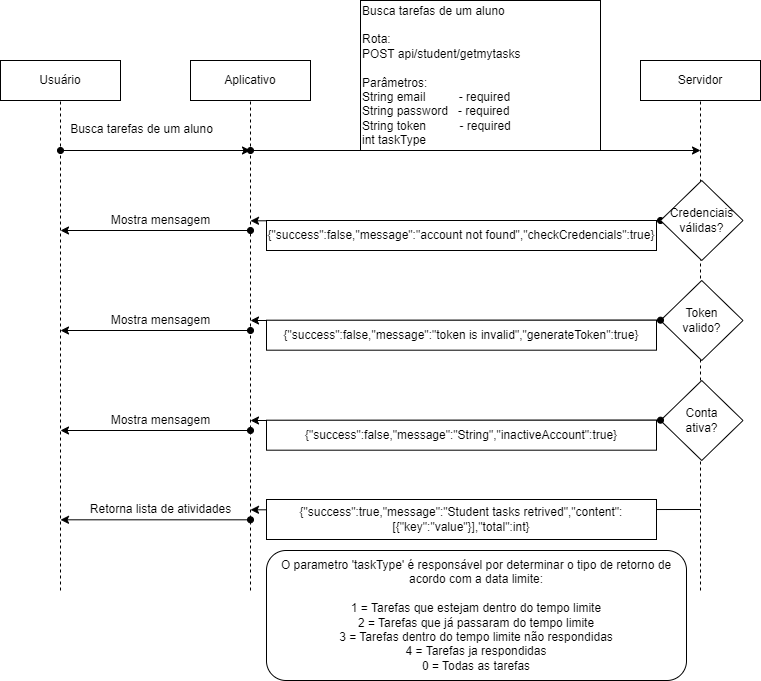

The diagram above was exported from draw.io. Its source (the exported page's mxGraphModel, read from the mxfile embedded in the PNG):
<mxGraphModel dx="1321" dy="754" grid="1" gridSize="10" guides="1" tooltips="1" connect="1" arrows="1" fold="1" page="1" pageScale="1" pageWidth="827" pageHeight="1169" math="0" shadow="0">
  <root>
    <mxCell id="0" />
    <mxCell id="1" parent="0" />
    <mxCell id="ISmGA_VmcGbIVITtqEZn-1" value="Usuário" style="rounded=0;whiteSpace=wrap;html=1;" parent="1" vertex="1">
      <mxGeometry x="60" y="110" width="120" height="40" as="geometry" />
    </mxCell>
    <mxCell id="ISmGA_VmcGbIVITtqEZn-2" value="Aplicativo" style="rounded=0;whiteSpace=wrap;html=1;" parent="1" vertex="1">
      <mxGeometry x="250" y="110" width="120" height="40" as="geometry" />
    </mxCell>
    <mxCell id="ISmGA_VmcGbIVITtqEZn-3" value="Servidor" style="rounded=0;whiteSpace=wrap;html=1;" parent="1" vertex="1">
      <mxGeometry x="700" y="110" width="120" height="40" as="geometry" />
    </mxCell>
    <mxCell id="ISmGA_VmcGbIVITtqEZn-4" value="Busca tarefas de um aluno&lt;br&gt;&lt;br&gt;Rota:&lt;br&gt;POST api/student/getmytasks&lt;br&gt;&lt;br&gt;Parâmetros:&lt;br&gt;String email&amp;nbsp; &amp;nbsp; &amp;nbsp; &amp;nbsp; &amp;nbsp; - required&lt;br&gt;String password&amp;nbsp; &amp;nbsp;- required&lt;br&gt;String token&amp;nbsp; &amp;nbsp; &amp;nbsp; &amp;nbsp; &amp;nbsp; - required&lt;br&gt;int taskType&amp;nbsp;" style="rounded=0;whiteSpace=wrap;html=1;align=left;" parent="1" vertex="1">
      <mxGeometry x="420" y="50" width="240" height="150" as="geometry" />
    </mxCell>
    <mxCell id="ISmGA_VmcGbIVITtqEZn-5" value="" style="endArrow=none;dashed=1;html=1;strokeWidth=1;rounded=0;entryX=0.5;entryY=1;entryDx=0;entryDy=0;" parent="1" target="ISmGA_VmcGbIVITtqEZn-1" edge="1">
      <mxGeometry width="50" height="50" relative="1" as="geometry">
        <mxPoint x="120" y="640" as="sourcePoint" />
        <mxPoint x="180" y="200" as="targetPoint" />
      </mxGeometry>
    </mxCell>
    <mxCell id="ISmGA_VmcGbIVITtqEZn-6" value="Busca tarefas de um aluno" style="edgeLabel;html=1;align=center;verticalAlign=middle;resizable=0;points=[];fontSize=12;" parent="ISmGA_VmcGbIVITtqEZn-5" connectable="0" vertex="1">
      <mxGeometry x="0.9607" y="-2" relative="1" as="geometry">
        <mxPoint x="78" y="18" as="offset" />
      </mxGeometry>
    </mxCell>
    <mxCell id="ISmGA_VmcGbIVITtqEZn-7" value="" style="endArrow=none;dashed=1;html=1;strokeWidth=1;rounded=0;entryX=0.5;entryY=1;entryDx=0;entryDy=0;" parent="1" target="ISmGA_VmcGbIVITtqEZn-2" edge="1">
      <mxGeometry width="50" height="50" relative="1" as="geometry">
        <mxPoint x="310" y="640" as="sourcePoint" />
        <mxPoint x="130" y="159.99999999999977" as="targetPoint" />
      </mxGeometry>
    </mxCell>
    <mxCell id="ISmGA_VmcGbIVITtqEZn-8" value="" style="endArrow=none;dashed=1;html=1;strokeWidth=1;rounded=0;entryX=0.5;entryY=1;entryDx=0;entryDy=0;" parent="1" target="ISmGA_VmcGbIVITtqEZn-3" edge="1">
      <mxGeometry width="50" height="50" relative="1" as="geometry">
        <mxPoint x="760" y="640" as="sourcePoint" />
        <mxPoint x="760" y="160" as="targetPoint" />
      </mxGeometry>
    </mxCell>
    <mxCell id="ISmGA_VmcGbIVITtqEZn-9" value="" style="endArrow=classic;html=1;rounded=0;strokeWidth=1;fontSize=12;startArrow=oval;startFill=1;" parent="1" edge="1">
      <mxGeometry width="50" height="50" relative="1" as="geometry">
        <mxPoint x="120" y="200" as="sourcePoint" />
        <mxPoint x="310" y="200" as="targetPoint" />
      </mxGeometry>
    </mxCell>
    <mxCell id="ISmGA_VmcGbIVITtqEZn-10" value="" style="endArrow=classic;html=1;rounded=0;strokeWidth=1;fontSize=12;startArrow=oval;startFill=1;" parent="1" edge="1">
      <mxGeometry width="50" height="50" relative="1" as="geometry">
        <mxPoint x="310" y="200" as="sourcePoint" />
        <mxPoint x="760" y="200" as="targetPoint" />
      </mxGeometry>
    </mxCell>
    <mxCell id="ISmGA_VmcGbIVITtqEZn-11" style="edgeStyle=orthogonalEdgeStyle;rounded=0;orthogonalLoop=1;jettySize=auto;html=1;exitX=0;exitY=0.5;exitDx=0;exitDy=0;strokeWidth=1;fontSize=12;startArrow=oval;startFill=1;" parent="1" source="ISmGA_VmcGbIVITtqEZn-12" edge="1">
      <mxGeometry relative="1" as="geometry">
        <mxPoint x="310" y="270.31034482758605" as="targetPoint" />
      </mxGeometry>
    </mxCell>
    <mxCell id="ISmGA_VmcGbIVITtqEZn-12" value="Credenciais válidas?" style="rhombus;whiteSpace=wrap;html=1;fontSize=12;" parent="1" vertex="1">
      <mxGeometry x="720" y="230" width="82.5" height="80" as="geometry" />
    </mxCell>
    <mxCell id="ISmGA_VmcGbIVITtqEZn-13" value="{&quot;success&quot;:false,&quot;message&quot;:&quot;account not found&quot;,&quot;checkCredencials&quot;:true}" style="rounded=0;whiteSpace=wrap;html=1;fontSize=12;" parent="1" vertex="1">
      <mxGeometry x="326" y="270" width="390" height="30" as="geometry" />
    </mxCell>
    <mxCell id="ISmGA_VmcGbIVITtqEZn-14" value="Mostra mensagem" style="endArrow=classic;html=1;rounded=0;strokeWidth=1;fontSize=12;startArrow=oval;startFill=1;" parent="1" edge="1">
      <mxGeometry x="-0.0526" y="-10" width="50" height="50" relative="1" as="geometry">
        <mxPoint x="310" y="279.9996551724139" as="sourcePoint" />
        <mxPoint x="120" y="279.9996551724139" as="targetPoint" />
        <mxPoint as="offset" />
      </mxGeometry>
    </mxCell>
    <mxCell id="ISmGA_VmcGbIVITtqEZn-15" value="Token &lt;br&gt;valido?" style="rhombus;whiteSpace=wrap;html=1;fontSize=12;" parent="1" vertex="1">
      <mxGeometry x="720" y="330" width="82.5" height="80" as="geometry" />
    </mxCell>
    <mxCell id="ISmGA_VmcGbIVITtqEZn-16" style="rounded=0;orthogonalLoop=1;jettySize=auto;html=1;exitX=0;exitY=0.5;exitDx=0;exitDy=0;strokeWidth=1;fontSize=12;startArrow=oval;startFill=1;" parent="1" edge="1">
      <mxGeometry relative="1" as="geometry">
        <mxPoint x="310" y="370.0003448275861" as="targetPoint" />
        <mxPoint x="720" y="369.6899999999996" as="sourcePoint" />
      </mxGeometry>
    </mxCell>
    <mxCell id="ISmGA_VmcGbIVITtqEZn-17" value="{&quot;success&quot;:false,&quot;message&quot;:&quot;token is invalid&quot;,&quot;generateToken&quot;:true}" style="rounded=0;whiteSpace=wrap;html=1;fontSize=12;" parent="1" vertex="1">
      <mxGeometry x="326" y="369.69" width="390" height="30" as="geometry" />
    </mxCell>
    <mxCell id="ISmGA_VmcGbIVITtqEZn-18" value="Mostra mensagem" style="endArrow=classic;html=1;rounded=0;strokeWidth=1;fontSize=12;startArrow=oval;startFill=1;" parent="1" edge="1">
      <mxGeometry x="-0.0526" y="-10" width="50" height="50" relative="1" as="geometry">
        <mxPoint x="310" y="379.99965517241344" as="sourcePoint" />
        <mxPoint x="120" y="379.99965517241344" as="targetPoint" />
        <mxPoint as="offset" />
      </mxGeometry>
    </mxCell>
    <mxCell id="ISmGA_VmcGbIVITtqEZn-19" value="Conta &lt;br&gt;ativa?" style="rhombus;whiteSpace=wrap;html=1;fontSize=12;" parent="1" vertex="1">
      <mxGeometry x="720" y="430" width="82.5" height="80" as="geometry" />
    </mxCell>
    <mxCell id="ISmGA_VmcGbIVITtqEZn-20" style="rounded=0;orthogonalLoop=1;jettySize=auto;html=1;exitX=0;exitY=0.5;exitDx=0;exitDy=0;strokeWidth=1;fontSize=12;startArrow=oval;startFill=1;" parent="1" edge="1">
      <mxGeometry relative="1" as="geometry">
        <mxPoint x="310" y="470.0003448275861" as="targetPoint" />
        <mxPoint x="720" y="469.6899999999996" as="sourcePoint" />
      </mxGeometry>
    </mxCell>
    <mxCell id="ISmGA_VmcGbIVITtqEZn-21" value="{&quot;success&quot;:false,&quot;message&quot;:&quot;String&quot;,&quot;inactiveAccount&quot;:true}" style="rounded=0;whiteSpace=wrap;html=1;fontSize=12;" parent="1" vertex="1">
      <mxGeometry x="326" y="469.69" width="390" height="30" as="geometry" />
    </mxCell>
    <mxCell id="ISmGA_VmcGbIVITtqEZn-22" value="Mostra mensagem" style="endArrow=classic;html=1;rounded=0;strokeWidth=1;fontSize=12;startArrow=oval;startFill=1;" parent="1" edge="1">
      <mxGeometry x="-0.0526" y="-10" width="50" height="50" relative="1" as="geometry">
        <mxPoint x="310" y="479.99965517241344" as="sourcePoint" />
        <mxPoint x="120" y="479.99965517241344" as="targetPoint" />
        <mxPoint as="offset" />
      </mxGeometry>
    </mxCell>
    <mxCell id="ISmGA_VmcGbIVITtqEZn-23" style="rounded=0;orthogonalLoop=1;jettySize=auto;html=1;strokeWidth=1;fontSize=12;startArrow=none;startFill=0;" parent="1" edge="1">
      <mxGeometry relative="1" as="geometry">
        <mxPoint x="310" y="559.310344827586" as="targetPoint" />
        <mxPoint x="760" y="559" as="sourcePoint" />
      </mxGeometry>
    </mxCell>
    <mxCell id="ISmGA_VmcGbIVITtqEZn-24" value="{&quot;success&quot;:true,&quot;message&quot;:&quot;Student tasks retrived&quot;,&quot;content&quot;:[{&quot;key&quot;:&quot;value&quot;}],&quot;total&quot;:int}" style="rounded=0;whiteSpace=wrap;html=1;fontSize=12;" parent="1" vertex="1">
      <mxGeometry x="326" y="549" width="390" height="40" as="geometry" />
    </mxCell>
    <mxCell id="ISmGA_VmcGbIVITtqEZn-25" value="Retorna lista de atividades" style="endArrow=classic;html=1;rounded=0;strokeWidth=1;fontSize=12;startArrow=oval;startFill=1;" parent="1" edge="1">
      <mxGeometry x="-0.0526" y="-10" width="50" height="50" relative="1" as="geometry">
        <mxPoint x="310" y="569.3096551724134" as="sourcePoint" />
        <mxPoint x="120" y="569.3096551724134" as="targetPoint" />
        <mxPoint as="offset" />
      </mxGeometry>
    </mxCell>
    <mxCell id="ISmGA_VmcGbIVITtqEZn-26" value="O parametro 'taskType' é responsável por determinar o tipo de retorno de acordo com a data limite:&lt;br&gt;&lt;br&gt;1 = Tarefas que estejam dentro do tempo limite&lt;br&gt;2 = Tarefas que já passaram do tempo limite&lt;br&gt;3 = Tarefas dentro do tempo limite não respondidas&lt;br&gt;4 = Tarefas ja respondidas&lt;br&gt;0 = Todas as tarefas" style="rounded=1;whiteSpace=wrap;html=1;" parent="1" vertex="1">
      <mxGeometry x="326" y="600" width="420" height="130" as="geometry" />
    </mxCell>
  </root>
</mxGraphModel>